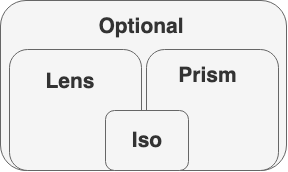

The diagram above was exported from draw.io. Its source (the exported page's mxGraphModel, read from the mxfile embedded in the PNG):
<mxGraphModel dx="1301" dy="979" grid="1" gridSize="10" guides="1" tooltips="1" connect="1" arrows="1" fold="1" page="1" pageScale="1" pageWidth="827" pageHeight="1169" math="0" shadow="0">
  <root>
    <mxCell id="0" />
    <mxCell id="1" parent="0" />
    <mxCell id="vmltstS67a9IiH_dG30P-3" value="" style="rounded=1;whiteSpace=wrap;html=1;fillColor=#f5f5f5;strokeColor=#666666;fontColor=#333333;" vertex="1" parent="1">
      <mxGeometry x="185" y="404" width="286" height="170" as="geometry" />
    </mxCell>
    <mxCell id="vmltstS67a9IiH_dG30P-4" value="" style="rounded=1;whiteSpace=wrap;html=1;fillColor=#f5f5f5;strokeColor=#666666;fontColor=#333333;" vertex="1" parent="1">
      <mxGeometry x="194" y="453" width="132" height="121" as="geometry" />
    </mxCell>
    <mxCell id="vmltstS67a9IiH_dG30P-5" value="" style="rounded=1;whiteSpace=wrap;html=1;fillColor=#f5f5f5;strokeColor=#666666;fontColor=#333333;" vertex="1" parent="1">
      <mxGeometry x="331" y="453" width="132" height="121" as="geometry" />
    </mxCell>
    <mxCell id="vmltstS67a9IiH_dG30P-1" value="&lt;b style=&quot;font-size: 21px;&quot;&gt;&lt;font style=&quot;font-size: 21px;&quot;&gt;Iso&lt;/font&gt;&lt;/b&gt;" style="rounded=1;whiteSpace=wrap;html=1;fillColor=#f5f5f5;strokeColor=#666666;fontColor=#333333;fontSize=21;" vertex="1" parent="1">
      <mxGeometry x="290" y="514" width="83" height="60" as="geometry" />
    </mxCell>
    <mxCell id="vmltstS67a9IiH_dG30P-7" value="&lt;b style=&quot;font-size: 21px;&quot;&gt;&lt;font style=&quot;font-size: 21px;&quot;&gt;Optional&lt;/font&gt;&lt;/b&gt;" style="text;html=1;strokeColor=none;fillColor=none;align=center;verticalAlign=middle;whiteSpace=wrap;rounded=0;fontColor=#333333;fontSize=21;" vertex="1" parent="1">
      <mxGeometry x="298.5" y="420" width="55" height="20" as="geometry" />
    </mxCell>
    <mxCell id="vmltstS67a9IiH_dG30P-8" value="&lt;b style=&quot;font-size: 21px;&quot;&gt;&lt;font style=&quot;font-size: 21px;&quot;&gt;Lens&lt;/font&gt;&lt;/b&gt;" style="text;html=1;strokeColor=none;fillColor=none;align=center;verticalAlign=middle;whiteSpace=wrap;rounded=0;fontColor=#333333;fontSize=21;" vertex="1" parent="1">
      <mxGeometry x="235" y="475" width="40" height="20" as="geometry" />
    </mxCell>
    <mxCell id="vmltstS67a9IiH_dG30P-9" value="&lt;b style=&quot;font-size: 21px;&quot;&gt;&lt;font style=&quot;font-size: 21px;&quot;&gt;Prism&lt;/font&gt;&lt;/b&gt;" style="text;html=1;strokeColor=none;fillColor=none;align=center;verticalAlign=middle;whiteSpace=wrap;rounded=0;fontColor=#333333;fontSize=21;" vertex="1" parent="1">
      <mxGeometry x="373" y="468" width="40" height="20" as="geometry" />
    </mxCell>
  </root>
</mxGraphModel>